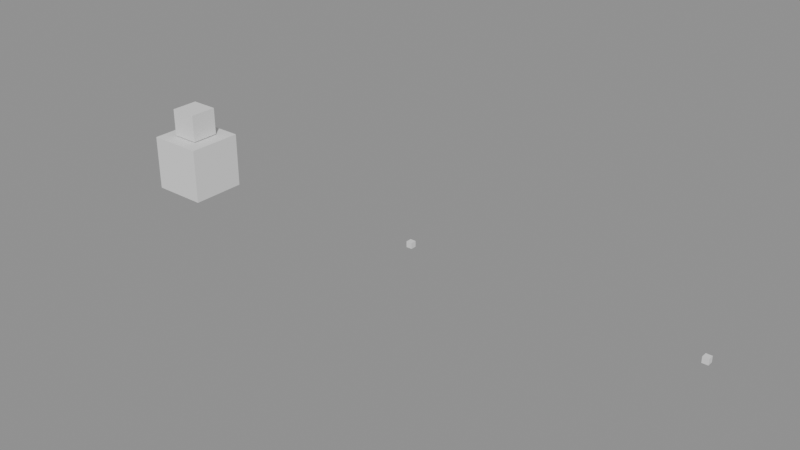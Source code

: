 # Source: fixture.blend  (saved by Blender 5.2.44; exported with 4.5.12 LTS)
import bpy
from mathutils import Matrix  # noqa: F401  (used for matrix-valued properties, if any)

bpy.ops.wm.read_factory_settings(use_empty=True)
scene = bpy.context.scene
scene.name = 'Scene'

# ---- meshes
me_greybase_mesh = bpy.data.meshes.new('GreyBase_mesh')
me_greybase_mesh.from_pydata([(-0.1, -0.1, -0.1), (0.1, -0.1, -0.1), (0.1, 0.1, -0.1), (-0.1, 0.1, -0.1), (-0.1, -0.1, 0.1), (0.1, -0.1, 0.1), (0.1, 0.1, 0.1), (-0.1, 0.1, 0.1)], [], [(0, 2, 1), (0, 3, 2), (4, 5, 6), (4, 6, 7), (0, 1, 5), (0, 5, 4), (3, 7, 6), (3, 6, 2), (0, 4, 7), (0, 7, 3), (1, 2, 6), (1, 6, 5)])
me_greybase_mesh.update()
me_bluepart_mesh = bpy.data.meshes.new('BluePart_mesh')
me_bluepart_mesh.from_pydata([(-0.05, -0.05, -0.05), (0.05, -0.05, -0.05), (0.05, 0.05, -0.05), (-0.05, 0.05, -0.05), (-0.05, -0.05, 0.05), (0.05, -0.05, 0.05), (0.05, 0.05, 0.05), (-0.05, 0.05, 0.05)], [], [(0, 2, 1), (0, 3, 2), (4, 5, 6), (4, 6, 7), (0, 1, 5), (0, 5, 4), (3, 7, 6), (3, 6, 2), (0, 4, 7), (0, 7, 3), (1, 2, 6), (1, 6, 5)])
me_bluepart_mesh.update()
me_far00_mesh = bpy.data.meshes.new('Far00_mesh')
me_far00_mesh.from_pydata([(-0.01, -0.01, -0.01), (0.01, -0.01, -0.01), (0.01, 0.01, -0.01), (-0.01, 0.01, -0.01), (-0.01, -0.01, 0.01), (0.01, -0.01, 0.01), (0.01, 0.01, 0.01), (-0.01, 0.01, 0.01)], [], [(0, 2, 1), (0, 3, 2), (4, 5, 6), (4, 6, 7), (0, 1, 5), (0, 5, 4), (3, 7, 6), (3, 6, 2), (0, 4, 7), (0, 7, 3), (1, 2, 6), (1, 6, 5)])
me_far00_mesh.update()
me_far01_mesh = bpy.data.meshes.new('Far01_mesh')
me_far01_mesh.from_pydata([(-0.01, -0.01, -0.01), (0.01, -0.01, -0.01), (0.01, 0.01, -0.01), (-0.01, 0.01, -0.01), (-0.01, -0.01, 0.01), (0.01, -0.01, 0.01), (0.01, 0.01, 0.01), (-0.01, 0.01, 0.01)], [], [(0, 2, 1), (0, 3, 2), (4, 5, 6), (4, 6, 7), (0, 1, 5), (0, 5, 4), (3, 7, 6), (3, 6, 2), (0, 4, 7), (0, 7, 3), (1, 2, 6), (1, 6, 5)])
me_far01_mesh.update()

# ---- objects
ob_greybase = bpy.data.objects.new('GreyBase', me_greybase_mesh)
ob_bluepart = bpy.data.objects.new('BluePart', me_bluepart_mesh)
ob_far00 = bpy.data.objects.new('Far00', me_far00_mesh)
ob_far01 = bpy.data.objects.new('Far01', me_far01_mesh)

# ---- transforms, parenting, visibility, modifiers, constraints
ob_greybase.location = (0.0, 0.0, 0.0)
ob_bluepart.location = (0.0, 0.0, 0.154)
ob_far00.location = (1.0, 0.0, 0.0)
ob_far01.location = (2.0, 0.0, 0.0)

# ---- collection membership
scene.collection.objects.link(ob_greybase)
scene.collection.objects.link(ob_bluepart)
scene.collection.objects.link(ob_far00)
scene.collection.objects.link(ob_far01)

# ---- scene / render settings (as saved in the file)
scene.frame_start = 1; scene.frame_end = 250; scene.frame_set(1)
scene.render.engine = 'BLENDER_EEVEE_NEXT'
scene.render.bake_bias = 0.0
scene.render.bake_samples = 0
scene.render.compositor_device = 'GPU'
scene.eevee.use_volume_custom_range = False
scene.eevee.fast_gi_thickness_near = 0.1
scene.eevee.fast_gi_thickness_far = 0.0
scene.eevee.ray_tracing_options.screen_trace_thickness = 0.1
bpy.context.view_layer.update()

# ---- added for rendering (the .blend has no active camera and no usable light): camera, sun + grey world if the file has none
cam_auto = bpy.data.cameras.new('AutoCamera')
cam_auto.lens = 50.0
cam_auto.sensor_width = 36.0
cam_auto.clip_end = 1000.0
ob_auto_camera = bpy.data.objects.new('AutoCamera', cam_auto)
scene.collection.objects.link(ob_auto_camera)
ob_auto_camera.location = (2.93604, -2.37725, 1.63683)
ob_auto_camera.rotation_euler = (1.09748, -7.21219e-08, 0.694738)
scene.camera = ob_auto_camera
light_auto_sun = bpy.data.lights.new('AutoSun', 'SUN')
light_auto_sun.energy = 3.0
light_auto_sun.angle = 0.0523599
ob_auto_sun = bpy.data.objects.new('AutoSun', light_auto_sun)
scene.collection.objects.link(ob_auto_sun)
ob_auto_sun.rotation_euler = (0.872665, 0.174533, 0.523599)
if scene.world is None:
    world_auto = bpy.data.worlds.new('AutoWorld')
    world_auto.color = (0.3, 0.3, 0.3)
    scene.world = world_auto
bpy.context.view_layer.update()
